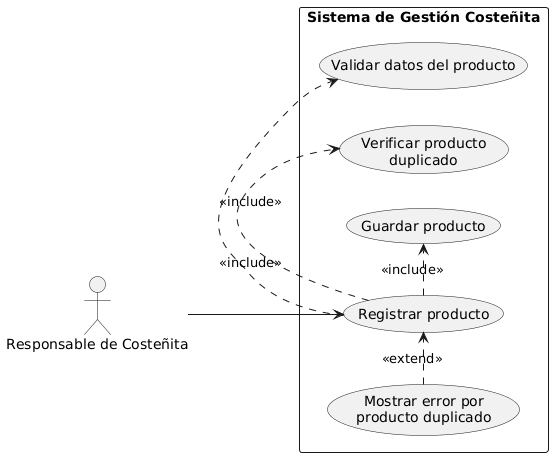

The diagram above was rendered by PlantUML. Its source (embedded in the PNG):
@startuml
left to right direction

actor "Responsable de Costeñita" as Responsable

rectangle "Sistema de Gestión Costeñita" {

    usecase "Registrar producto" as UC_Registrar
    usecase "Validar datos del producto" as UC_Validar
    usecase "Verificar producto\nduplicado" as UC_Verificar
    usecase "Guardar producto" as UC_Guardar
    usecase "Mostrar error por\nproducto duplicado" as UC_Error
}

Responsable --> UC_Registrar

UC_Registrar .> UC_Validar : <<include>>
UC_Registrar .> UC_Verificar : <<include>>
UC_Registrar .> UC_Guardar : <<include>>

UC_Error .> UC_Registrar : <<extend>>
@enduml